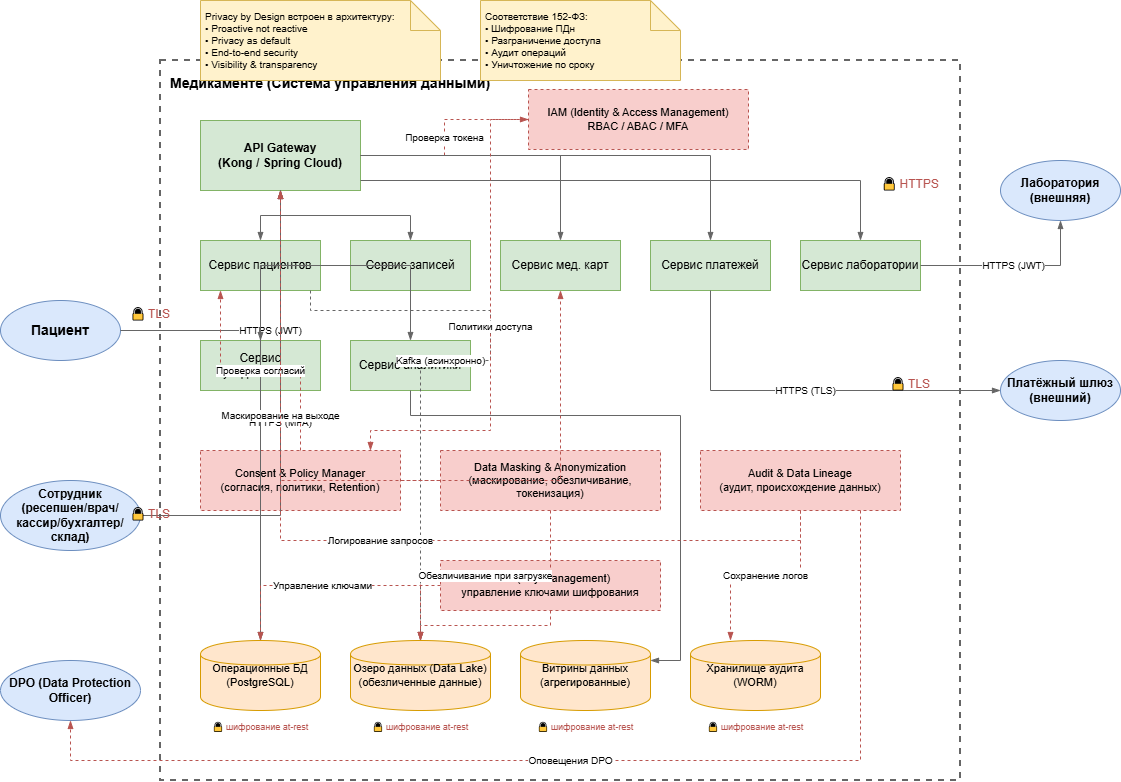

The diagram above was exported from draw.io. Its source (the exported page's mxGraphModel, read from the mxfile embedded in the PNG):
<mxGraphModel dx="2054" dy="1111" grid="1" gridSize="10" guides="1" tooltips="1" connect="1" arrows="1" fold="1" page="1" pageScale="1" pageWidth="1169" pageHeight="827" math="0" shadow="0">
  <root>
    <mxCell id="0" />
    <mxCell id="1" parent="0" />
    <mxCell id="patient" parent="1" style="shape=ellipse;whiteSpace=wrap;html=1;fillColor=#dae8fc;strokeColor=#6c8ebf;fontSize=14;fontStyle=1;" value="Пациент" vertex="1">
      <mxGeometry height="60" width="120" x="20" y="320" as="geometry" />
    </mxCell>
    <mxCell id="employee" parent="1" style="shape=ellipse;whiteSpace=wrap;html=1;fillColor=#dae8fc;strokeColor=#6c8ebf;fontSize=12;fontStyle=1;" value="Сотрудник&lt;br&gt;(ресепшен/врач/кассир/бухгалтер/склад)" vertex="1">
      <mxGeometry height="70" width="140" x="20" y="500" as="geometry" />
    </mxCell>
    <mxCell id="lab_ext" parent="1" style="shape=ellipse;whiteSpace=wrap;html=1;fillColor=#dae8fc;strokeColor=#6c8ebf;fontSize=12;fontStyle=1;" value="Лаборатория&lt;br&gt;(внешняя)" vertex="1">
      <mxGeometry height="60" width="120" x="1020" y="180" as="geometry" />
    </mxCell>
    <mxCell id="payment_gw_ext" parent="1" style="shape=ellipse;whiteSpace=wrap;html=1;fillColor=#dae8fc;strokeColor=#6c8ebf;fontSize=12;fontStyle=1;" value="Платёжный шлюз&lt;br&gt;(внешний)" vertex="1">
      <mxGeometry height="60" width="120" x="1020" y="380" as="geometry" />
    </mxCell>
    <mxCell id="dpo" parent="1" style="shape=ellipse;whiteSpace=wrap;html=1;fillColor=#dae8fc;strokeColor=#6c8ebf;fontSize=12;fontStyle=1;" value="DPO (Data Protection Officer)" vertex="1">
      <mxGeometry height="60" width="140" x="20" y="680" as="geometry" />
    </mxCell>
    <mxCell id="system_boundary" parent="1" style="shape=rectangle;whiteSpace=wrap;html=1;fillColor=none;strokeColor=#666666;strokeWidth=2;dashed=1;fontSize=14;fontStyle=1;align=left;verticalAlign=top;spacing=10;" value="Медикаменте (Система управления данными)" vertex="1">
      <mxGeometry height="720" width="800" x="180" y="80" as="geometry" />
    </mxCell>
    <mxCell id="api_gw" parent="1" style="shape=rectangle;whiteSpace=wrap;html=1;fillColor=#d5e8d4;strokeColor=#82b366;fontSize=12;fontStyle=1;" value="API Gateway&lt;br&gt;(Kong / Spring Cloud)" vertex="1">
      <mxGeometry height="70" width="160" x="220" y="140" as="geometry" />
    </mxCell>
    <mxCell id="iam" parent="1" style="shape=rectangle;whiteSpace=wrap;html=1;fillColor=#f8cecc;strokeColor=#b85450;fontSize=11;dashed=1;" value="IAM (Identity &amp; Access Management)&lt;br&gt;RBAC / ABAC / MFA" vertex="1">
      <mxGeometry height="60" width="220" x="548" y="109" as="geometry" />
    </mxCell>
    <mxCell id="ms_patient" parent="1" style="shape=rectangle;whiteSpace=wrap;html=1;fillColor=#d5e8d4;strokeColor=#82b366;fontSize=12;" value="Сервис пациентов" vertex="1">
      <mxGeometry height="50" width="120" x="220" y="260" as="geometry" />
    </mxCell>
    <mxCell id="ms_appointment" parent="1" style="shape=rectangle;whiteSpace=wrap;html=1;fillColor=#d5e8d4;strokeColor=#82b366;fontSize=12;" value="Сервис записей" vertex="1">
      <mxGeometry height="50" width="120" x="370" y="260" as="geometry" />
    </mxCell>
    <mxCell id="ms_medical" parent="1" style="shape=rectangle;whiteSpace=wrap;html=1;fillColor=#d5e8d4;strokeColor=#82b366;fontSize=12;" value="Сервис мед. карт" vertex="1">
      <mxGeometry height="50" width="120" x="520" y="260" as="geometry" />
    </mxCell>
    <mxCell id="ms_payment" parent="1" style="shape=rectangle;whiteSpace=wrap;html=1;fillColor=#d5e8d4;strokeColor=#82b366;fontSize=12;" value="Сервис платежей" vertex="1">
      <mxGeometry height="50" width="120" x="670" y="260" as="geometry" />
    </mxCell>
    <mxCell id="ms_lab" parent="1" style="shape=rectangle;whiteSpace=wrap;html=1;fillColor=#d5e8d4;strokeColor=#82b366;fontSize=12;" value="Сервис лаборатории" vertex="1">
      <mxGeometry height="50" width="120" x="820" y="260" as="geometry" />
    </mxCell>
    <mxCell id="ms_notification" parent="1" style="shape=rectangle;whiteSpace=wrap;html=1;fillColor=#d5e8d4;strokeColor=#82b366;fontSize=12;" value="Сервис уведомлений" vertex="1">
      <mxGeometry height="50" width="120" x="220" y="360" as="geometry" />
    </mxCell>
    <mxCell id="ms_analytics" parent="1" style="shape=rectangle;whiteSpace=wrap;html=1;fillColor=#d5e8d4;strokeColor=#82b366;fontSize=12;" value="Сервис аналитики" vertex="1">
      <mxGeometry height="50" width="120" x="370" y="360" as="geometry" />
    </mxCell>
    <mxCell id="consent_mgr" parent="1" style="shape=rectangle;whiteSpace=wrap;html=1;fillColor=#f8cecc;strokeColor=#b85450;fontSize=11;dashed=1;" value="Consent &amp; Policy Manager&lt;br&gt;(согласия, политики, Retention)" vertex="1">
      <mxGeometry height="60" width="200" x="220" y="470" as="geometry" />
    </mxCell>
    <mxCell id="masking_layer" parent="1" style="shape=rectangle;whiteSpace=wrap;html=1;fillColor=#f8cecc;strokeColor=#b85450;fontSize=11;dashed=1;" value="Data Masking &amp; Anonymization&lt;br&gt;(маскирование, обезличивание, токенизация)" vertex="1">
      <mxGeometry height="60" width="220" x="460" y="470" as="geometry" />
    </mxCell>
    <mxCell id="audit_layer" parent="1" style="shape=rectangle;whiteSpace=wrap;html=1;fillColor=#f8cecc;strokeColor=#b85450;fontSize=11;dashed=1;" value="Audit &amp; Data Lineage&lt;br&gt;(аудит, происхождение данных)" vertex="1">
      <mxGeometry height="60" width="200" x="720" y="470" as="geometry" />
    </mxCell>
    <mxCell id="kms" parent="1" style="shape=rectangle;whiteSpace=wrap;html=1;fillColor=#f8cecc;strokeColor=#b85450;fontSize=11;dashed=1;" value="KMS (Key Management)&lt;br&gt;управление ключами шифрования" vertex="1">
      <mxGeometry height="50" width="220" x="460" y="580" as="geometry" />
    </mxCell>
    <mxCell id="db_operational" parent="1" style="shape=cylinder;whiteSpace=wrap;html=1;fillColor=#ffe6cc;strokeColor=#d79b00;fontSize=11;" value="Операционные БД&lt;br&gt;(PostgreSQL)" vertex="1">
      <mxGeometry height="70" width="120" x="220" y="660" as="geometry" />
    </mxCell>
    <mxCell id="data_lake" parent="1" style="shape=cylinder;whiteSpace=wrap;html=1;fillColor=#ffe6cc;strokeColor=#d79b00;fontSize=11;" value="Озеро данных (Data Lake)&lt;br&gt;(обезличенные данные)" vertex="1">
      <mxGeometry height="70" width="140" x="370" y="660" as="geometry" />
    </mxCell>
    <mxCell id="data_marts" parent="1" style="shape=cylinder;whiteSpace=wrap;html=1;fillColor=#ffe6cc;strokeColor=#d79b00;fontSize=11;" value="Витрины данных&lt;br&gt;(агрегированные)" vertex="1">
      <mxGeometry height="70" width="130" x="540" y="660" as="geometry" />
    </mxCell>
    <mxCell id="audit_storage" parent="1" style="shape=cylinder;whiteSpace=wrap;html=1;fillColor=#ffe6cc;strokeColor=#d79b00;fontSize=11;" value="Хранилище аудита&lt;br&gt;(WORM)" vertex="1">
      <mxGeometry height="70" width="130" x="710" y="660" as="geometry" />
    </mxCell>
    <mxCell id="edge_patient_api" edge="1" parent="1" source="patient" style="edgeStyle=orthogonalEdgeStyle;rounded=0;html=1;endArrow=blockThin;strokeColor=#666666;fontSize=10;" target="api_gw" value="HTTPS (JWT)">
      <mxGeometry relative="1" as="geometry" />
    </mxCell>
    <mxCell id="edge_employee_api" edge="1" parent="1" source="employee" style="edgeStyle=orthogonalEdgeStyle;rounded=0;html=1;endArrow=blockThin;strokeColor=#666666;fontSize=10;" target="api_gw" value="HTTPS (MFA)">
      <mxGeometry relative="1" as="geometry" />
    </mxCell>
    <mxCell id="edge_api_iam" edge="1" parent="1" source="api_gw" style="edgeStyle=orthogonalEdgeStyle;rounded=0;html=1;endArrow=blockThin;strokeColor=#b85450;fontSize=10;dashed=1;" target="iam" value="Проверка токена">
      <mxGeometry relative="1" as="geometry" />
    </mxCell>
    <mxCell id="edge_api_ms_patient" edge="1" parent="1" source="api_gw" style="edgeStyle=orthogonalEdgeStyle;rounded=0;html=1;endArrow=blockThin;strokeColor=#666666;fontSize=10;" target="ms_patient" value="">
      <mxGeometry relative="1" as="geometry" />
    </mxCell>
    <mxCell id="edge_api_ms_appointment" edge="1" parent="1" source="api_gw" style="edgeStyle=orthogonalEdgeStyle;rounded=0;html=1;endArrow=blockThin;strokeColor=#666666;fontSize=10;" target="ms_appointment" value="">
      <mxGeometry relative="1" as="geometry" />
    </mxCell>
    <mxCell id="edge_api_ms_medical" edge="1" parent="1" source="api_gw" style="edgeStyle=orthogonalEdgeStyle;rounded=0;html=1;endArrow=blockThin;strokeColor=#666666;fontSize=10;" target="ms_medical" value="">
      <mxGeometry relative="1" as="geometry" />
    </mxCell>
    <mxCell id="edge_api_ms_payment" edge="1" parent="1" source="api_gw" style="edgeStyle=orthogonalEdgeStyle;rounded=0;html=1;endArrow=blockThin;strokeColor=#666666;fontSize=10;" target="ms_payment" value="">
      <mxGeometry relative="1" as="geometry" />
    </mxCell>
    <mxCell id="edge_api_ms_lab" edge="1" parent="1" source="api_gw" style="edgeStyle=orthogonalEdgeStyle;rounded=0;html=1;endArrow=blockThin;strokeColor=#666666;fontSize=10;" target="ms_lab" value="">
      <mxGeometry relative="1" as="geometry">
        <Array as="points">
          <mxPoint x="880" y="200" />
        </Array>
      </mxGeometry>
    </mxCell>
    <mxCell id="edge_api_ms_notification" edge="1" parent="1" source="api_gw" style="edgeStyle=orthogonalEdgeStyle;rounded=0;html=1;endArrow=blockThin;strokeColor=#666666;fontSize=10;" target="ms_notification" value="">
      <mxGeometry relative="1" as="geometry" />
    </mxCell>
    <mxCell id="edge_api_ms_analytics" edge="1" parent="1" source="api_gw" style="edgeStyle=orthogonalEdgeStyle;rounded=0;html=1;endArrow=blockThin;strokeColor=#666666;fontSize=10;" target="ms_analytics" value="">
      <mxGeometry relative="1" as="geometry" />
    </mxCell>
    <mxCell id="edge_ms_db" edge="1" parent="1" source="ms_patient" style="edgeStyle=orthogonalEdgeStyle;rounded=0;html=1;endArrow=blockThin;strokeColor=#666666;fontSize=10;" target="db_operational" value="">
      <mxGeometry relative="1" as="geometry">
        <Array as="points">
          <mxPoint x="280" y="380" />
          <mxPoint x="280" y="620" />
        </Array>
      </mxGeometry>
    </mxCell>
    <mxCell id="edge_ms_lake" edge="1" parent="1" source="ms_patient" style="edgeStyle=orthogonalEdgeStyle;rounded=0;html=1;endArrow=blockThin;strokeColor=#666666;fontSize=10;dashed=1;" target="data_lake" value="Kafka (асинхронно)">
      <mxGeometry relative="1" as="geometry">
        <Array as="points">
          <mxPoint x="330" y="330" />
          <mxPoint x="510" y="330" />
          <mxPoint x="510" y="380" />
          <mxPoint x="440" y="380" />
        </Array>
      </mxGeometry>
    </mxCell>
    <mxCell id="edge_analytics_marts" edge="1" parent="1" style="edgeStyle=orthogonalEdgeStyle;rounded=0;html=1;endArrow=blockThin;strokeColor=#666666;fontSize=10;" value="">
      <mxGeometry relative="1" as="geometry">
        <Array as="points">
          <mxPoint x="430" y="435" />
          <mxPoint x="700" y="435" />
          <mxPoint x="700" y="680" />
        </Array>
        <mxPoint x="430" y="410" as="sourcePoint" />
        <mxPoint x="670" y="680" as="targetPoint" />
      </mxGeometry>
    </mxCell>
    <mxCell id="edge_lab_ext" edge="1" parent="1" source="ms_lab" style="edgeStyle=orthogonalEdgeStyle;rounded=0;html=1;endArrow=blockThin;strokeColor=#666666;fontSize=10;" target="lab_ext" value="HTTPS (JWT)">
      <mxGeometry relative="1" as="geometry" />
    </mxCell>
    <mxCell id="edge_payment_ext" edge="1" parent="1" source="ms_payment" style="edgeStyle=orthogonalEdgeStyle;rounded=0;html=1;endArrow=blockThin;strokeColor=#666666;fontSize=10;" target="payment_gw_ext" value="HTTPS (TLS)">
      <mxGeometry relative="1" as="geometry">
        <Array as="points">
          <mxPoint x="730" y="410" />
        </Array>
      </mxGeometry>
    </mxCell>
    <mxCell id="edge_consent_ms" edge="1" parent="1" source="consent_mgr" style="edgeStyle=orthogonalEdgeStyle;rounded=0;html=1;endArrow=blockThin;strokeColor=#b85450;fontSize=10;dashed=1;" target="ms_patient" value="Проверка согласий">
      <mxGeometry relative="1" as="geometry">
        <Array as="points">
          <mxPoint x="320" y="390" />
          <mxPoint x="240" y="390" />
        </Array>
      </mxGeometry>
    </mxCell>
    <mxCell id="edge_consent_ms2" edge="1" parent="1" source="consent_mgr" style="edgeStyle=orthogonalEdgeStyle;rounded=0;html=1;endArrow=blockThin;strokeColor=#b85450;fontSize=10;dashed=1;" target="ms_medical" value="">
      <mxGeometry relative="1" as="geometry" />
    </mxCell>
    <mxCell id="edge_masking_api" edge="1" parent="1" source="masking_layer" style="edgeStyle=orthogonalEdgeStyle;rounded=0;html=1;endArrow=blockThin;strokeColor=#b85450;fontSize=10;dashed=1;" target="api_gw" value="Маскирование на выходе">
      <mxGeometry relative="1" as="geometry" />
    </mxCell>
    <mxCell id="edge_masking_lake" edge="1" parent="1" source="masking_layer" style="edgeStyle=orthogonalEdgeStyle;rounded=0;html=1;endArrow=blockThin;strokeColor=#b85450;fontSize=10;dashed=1;" target="data_lake" value="Обезличивание при загрузке">
      <mxGeometry relative="1" as="geometry" />
    </mxCell>
    <mxCell id="edge_audit_api" edge="1" parent="1" source="audit_layer" style="edgeStyle=orthogonalEdgeStyle;rounded=0;html=1;endArrow=blockThin;strokeColor=#b85450;fontSize=10;dashed=1;" target="api_gw" value="Логирование запросов">
      <mxGeometry relative="1" as="geometry">
        <Array as="points">
          <mxPoint x="820" y="560" />
          <mxPoint x="300" y="560" />
        </Array>
      </mxGeometry>
    </mxCell>
    <mxCell id="edge_audit_storage" edge="1" parent="1" source="audit_layer" style="edgeStyle=orthogonalEdgeStyle;rounded=0;html=1;endArrow=blockThin;strokeColor=#b85450;fontSize=10;dashed=1;" target="audit_storage" value="Сохранение логов">
      <mxGeometry relative="1" as="geometry">
        <Array as="points">
          <mxPoint x="820" y="595" />
          <mxPoint x="750" y="595" />
        </Array>
      </mxGeometry>
    </mxCell>
    <mxCell id="edge_audit_dpo" edge="1" parent="1" source="audit_layer" style="edgeStyle=orthogonalEdgeStyle;rounded=0;html=1;endArrow=blockThin;strokeColor=#b85450;fontSize=10;dashed=1;" target="dpo" value="Оповещения DPO">
      <mxGeometry relative="1" as="geometry">
        <Array as="points">
          <mxPoint x="880" y="780" />
          <mxPoint x="90" y="780" />
        </Array>
      </mxGeometry>
    </mxCell>
    <mxCell id="edge_kms_db" edge="1" parent="1" source="kms" style="edgeStyle=orthogonalEdgeStyle;rounded=0;html=1;endArrow=blockThin;strokeColor=#b85450;fontSize=10;dashed=1;" target="db_operational" value="Управление ключами">
      <mxGeometry relative="1" as="geometry" />
    </mxCell>
    <mxCell id="edge_kms_lake" edge="1" parent="1" source="kms" style="edgeStyle=orthogonalEdgeStyle;rounded=0;html=1;endArrow=blockThin;strokeColor=#b85450;fontSize=10;dashed=1;" target="data_lake" value="">
      <mxGeometry relative="1" as="geometry" />
    </mxCell>
    <mxCell id="edge_iam_consent" edge="1" parent="1" source="iam" style="edgeStyle=orthogonalEdgeStyle;rounded=0;html=1;endArrow=blockThin;strokeColor=#b85450;fontSize=10;dashed=1;" target="consent_mgr" value="Политики доступа">
      <mxGeometry relative="1" as="geometry">
        <Array as="points">
          <mxPoint x="510" y="450" />
          <mxPoint x="390" y="450" />
        </Array>
      </mxGeometry>
    </mxCell>
    <mxCell id="note_pbD" parent="1" style="shape=note;whiteSpace=wrap;html=1;fillColor=#fff2cc;strokeColor=#d6b656;fontSize=10;align=left;spacing=5;" value="Privacy by Design встроен в архитектуру:&lt;br&gt;• Proactive not reactive&lt;br&gt;• Privacy as default&lt;br&gt;• End-to-end security&lt;br&gt;• Visibility &amp; transparency" vertex="1">
      <mxGeometry height="80" width="240" x="220" y="20" as="geometry" />
    </mxCell>
    <mxCell id="note_152fz" parent="1" style="shape=note;whiteSpace=wrap;html=1;fillColor=#fff2cc;strokeColor=#d6b656;fontSize=10;align=left;spacing=5;" value="Соответствие 152-ФЗ:&lt;br&gt;• Шифрование ПДн&lt;br&gt;• Разграничение доступа&lt;br&gt;• Аудит операций&lt;br&gt;• Уничтожение по сроку" vertex="1">
      <mxGeometry height="80" width="200" x="500" y="20" as="geometry" />
    </mxCell>
    <mxCell id="lock1" parent="1" style="text;html=1;strokeColor=none;fillColor=none;align=center;fontSize=12;fontColor=#b85450;" value="🔒 TLS" vertex="1">
      <mxGeometry height="20" width="60" x="140" y="320" as="geometry" />
    </mxCell>
    <mxCell id="lock2" parent="1" style="text;html=1;strokeColor=none;fillColor=none;align=center;fontSize=12;fontColor=#b85450;" value="🔒 TLS" vertex="1">
      <mxGeometry height="20" width="60" x="140" y="520" as="geometry" />
    </mxCell>
    <mxCell id="lock3" parent="1" style="text;html=1;strokeColor=none;fillColor=none;align=center;fontSize=12;fontColor=#b85450;" value="🔒 HTTPS" vertex="1">
      <mxGeometry height="20" width="60" x="900" y="190" as="geometry" />
    </mxCell>
    <mxCell id="lock4" parent="1" style="text;html=1;strokeColor=none;fillColor=none;align=center;fontSize=12;fontColor=#b85450;" value="🔒 TLS" vertex="1">
      <mxGeometry height="20" width="60" x="900" y="390" as="geometry" />
    </mxCell>
    <mxCell id="enc_db" parent="1" style="text;html=1;strokeColor=none;fillColor=none;align=center;fontSize=9;fontColor=#b85450;" value="🔒 шифрование at-rest" vertex="1">
      <mxGeometry height="15" width="120" x="220" y="735" as="geometry" />
    </mxCell>
    <mxCell id="enc_lake" parent="1" style="text;html=1;strokeColor=none;fillColor=none;align=center;fontSize=9;fontColor=#b85450;" value="🔒 шифрование at-rest" vertex="1">
      <mxGeometry height="15" width="140" x="370" y="735" as="geometry" />
    </mxCell>
    <mxCell id="enc_marts" parent="1" style="text;html=1;strokeColor=none;fillColor=none;align=center;fontSize=9;fontColor=#b85450;" value="🔒 шифрование at-rest" vertex="1">
      <mxGeometry height="15" width="130" x="540" y="735" as="geometry" />
    </mxCell>
    <mxCell id="enc_audit" parent="1" style="text;html=1;strokeColor=none;fillColor=none;align=center;fontSize=9;fontColor=#b85450;" value="🔒 шифрование at-rest" vertex="1">
      <mxGeometry height="15" width="130" x="710" y="735" as="geometry" />
    </mxCell>
  </root>
</mxGraphModel>